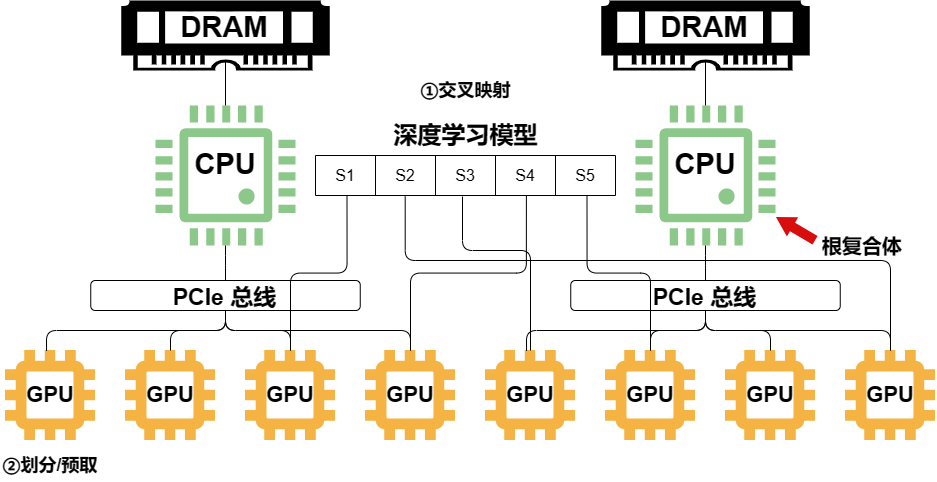

The diagram above was exported from draw.io. Its source (the exported page's mxGraphModel, read from the mxfile embedded in the PNG):
<mxGraphModel dx="1434" dy="830" grid="1" gridSize="10" guides="1" tooltips="1" connect="1" arrows="1" fold="1" page="1" pageScale="1" pageWidth="827" pageHeight="1169" math="0" shadow="0">
  <root>
    <mxCell id="0" />
    <mxCell id="1" parent="0" />
    <mxCell id="D23c6MsjQAE_muR-FmST-38" value="" style="group" vertex="1" connectable="0" parent="1">
      <mxGeometry x="20" y="760" width="90" height="90" as="geometry" />
    </mxCell>
    <mxCell id="D23c6MsjQAE_muR-FmST-7" value="" style="editableCssRules=.*;shape=image;verticalLabelPosition=bottom;labelBackgroundColor=#ffffff;verticalAlign=top;aspect=fixed;imageAspect=0;image=data:image/svg+xml,(base64 omitted: 896 chars);" vertex="1" parent="D23c6MsjQAE_muR-FmST-38">
      <mxGeometry width="90" height="90" as="geometry" />
    </mxCell>
    <mxCell id="D23c6MsjQAE_muR-FmST-16" value="&lt;b style=&quot;font-size: 22px;&quot;&gt;&lt;font color=&quot;#000000&quot; style=&quot;font-size: 22px;&quot;&gt;GPU&lt;/font&gt;&lt;/b&gt;" style="rounded=0;whiteSpace=wrap;html=1;fontColor=#f4b343;labelBorderColor=none;fillColor=default;strokeColor=none;fontSize=22;" vertex="1" parent="D23c6MsjQAE_muR-FmST-38">
      <mxGeometry x="25" y="25" width="40" height="40" as="geometry" />
    </mxCell>
    <mxCell id="D23c6MsjQAE_muR-FmST-39" value="" style="group" vertex="1" connectable="0" parent="1">
      <mxGeometry x="170" y="515" width="140" height="140" as="geometry" />
    </mxCell>
    <mxCell id="D23c6MsjQAE_muR-FmST-1" value="" style="pointerEvents=1;shadow=0;dashed=0;html=1;strokeColor=none;fillColor=#8cc889;labelPosition=center;verticalLabelPosition=bottom;verticalAlign=top;align=center;outlineConnect=0;shape=mxgraph.veeam.cpu;" vertex="1" parent="D23c6MsjQAE_muR-FmST-39">
      <mxGeometry width="140" height="140" as="geometry" />
    </mxCell>
    <mxCell id="D23c6MsjQAE_muR-FmST-36" value="&lt;b style=&quot;font-size: 22px;&quot;&gt;&lt;font color=&quot;#000000&quot; style=&quot;font-size: 29px;&quot;&gt;CPU&lt;/font&gt;&lt;/b&gt;" style="rounded=0;whiteSpace=wrap;html=1;fontColor=#f4b343;labelBorderColor=none;fillColor=default;strokeColor=none;fontSize=22;align=center;" vertex="1" parent="D23c6MsjQAE_muR-FmST-39">
      <mxGeometry x="35" y="36" width="70" height="45" as="geometry" />
    </mxCell>
    <mxCell id="D23c6MsjQAE_muR-FmST-46" value="" style="group" vertex="1" connectable="0" parent="1">
      <mxGeometry x="380" y="760" width="90" height="90" as="geometry" />
    </mxCell>
    <mxCell id="D23c6MsjQAE_muR-FmST-47" value="" style="editableCssRules=.*;shape=image;verticalLabelPosition=bottom;labelBackgroundColor=#ffffff;verticalAlign=top;aspect=fixed;imageAspect=0;image=data:image/svg+xml,(base64 omitted: 896 chars);" vertex="1" parent="D23c6MsjQAE_muR-FmST-46">
      <mxGeometry width="90" height="90" as="geometry" />
    </mxCell>
    <mxCell id="D23c6MsjQAE_muR-FmST-48" value="&lt;b style=&quot;font-size: 22px;&quot;&gt;&lt;font color=&quot;#000000&quot; style=&quot;font-size: 22px;&quot;&gt;GPU&lt;/font&gt;&lt;/b&gt;" style="rounded=0;whiteSpace=wrap;html=1;fontColor=#f4b343;labelBorderColor=none;fillColor=default;strokeColor=none;fontSize=22;" vertex="1" parent="D23c6MsjQAE_muR-FmST-46">
      <mxGeometry x="25" y="25" width="40" height="40" as="geometry" />
    </mxCell>
    <mxCell id="D23c6MsjQAE_muR-FmST-49" value="" style="group" vertex="1" connectable="0" parent="1">
      <mxGeometry x="260" y="760" width="90" height="90" as="geometry" />
    </mxCell>
    <mxCell id="D23c6MsjQAE_muR-FmST-50" value="" style="editableCssRules=.*;shape=image;verticalLabelPosition=bottom;labelBackgroundColor=#ffffff;verticalAlign=top;aspect=fixed;imageAspect=0;image=data:image/svg+xml,(base64 omitted: 896 chars);" vertex="1" parent="D23c6MsjQAE_muR-FmST-49">
      <mxGeometry width="90" height="90" as="geometry" />
    </mxCell>
    <mxCell id="D23c6MsjQAE_muR-FmST-51" value="&lt;b style=&quot;font-size: 22px;&quot;&gt;&lt;font color=&quot;#000000&quot; style=&quot;font-size: 22px;&quot;&gt;GPU&lt;/font&gt;&lt;/b&gt;" style="rounded=0;whiteSpace=wrap;html=1;fontColor=#f4b343;labelBorderColor=none;fillColor=default;strokeColor=none;fontSize=22;" vertex="1" parent="D23c6MsjQAE_muR-FmST-49">
      <mxGeometry x="25" y="25" width="40" height="40" as="geometry" />
    </mxCell>
    <mxCell id="D23c6MsjQAE_muR-FmST-52" value="" style="group" vertex="1" connectable="0" parent="1">
      <mxGeometry x="140" y="760" width="90" height="90" as="geometry" />
    </mxCell>
    <mxCell id="D23c6MsjQAE_muR-FmST-53" value="" style="editableCssRules=.*;shape=image;verticalLabelPosition=bottom;labelBackgroundColor=#ffffff;verticalAlign=top;aspect=fixed;imageAspect=0;image=data:image/svg+xml,(base64 omitted: 896 chars);" vertex="1" parent="D23c6MsjQAE_muR-FmST-52">
      <mxGeometry width="90" height="90" as="geometry" />
    </mxCell>
    <mxCell id="D23c6MsjQAE_muR-FmST-54" value="&lt;b style=&quot;font-size: 22px;&quot;&gt;&lt;font color=&quot;#000000&quot; style=&quot;font-size: 22px;&quot;&gt;GPU&lt;/font&gt;&lt;/b&gt;" style="rounded=0;whiteSpace=wrap;html=1;fontColor=#f4b343;labelBorderColor=none;fillColor=default;strokeColor=none;fontSize=22;" vertex="1" parent="D23c6MsjQAE_muR-FmST-52">
      <mxGeometry x="25" y="25" width="40" height="40" as="geometry" />
    </mxCell>
    <mxCell id="D23c6MsjQAE_muR-FmST-59" style="edgeStyle=orthogonalEdgeStyle;rounded=1;orthogonalLoop=1;jettySize=auto;html=1;exitX=0.5;exitY=1;exitDx=0;exitDy=0;entryX=0.456;entryY=0.004;entryDx=0;entryDy=0;entryPerimeter=0;fontSize=11;fontColor=default;endArrow=none;" edge="1" parent="1" source="D23c6MsjQAE_muR-FmST-56" target="D23c6MsjQAE_muR-FmST-7">
      <mxGeometry relative="1" as="geometry" />
    </mxCell>
    <mxCell id="D23c6MsjQAE_muR-FmST-60" style="edgeStyle=orthogonalEdgeStyle;rounded=1;orthogonalLoop=1;jettySize=auto;html=1;exitX=0.5;exitY=1;exitDx=0;exitDy=0;entryX=0.5;entryY=0;entryDx=0;entryDy=0;fontSize=11;fontColor=default;endArrow=none;" edge="1" parent="1" source="D23c6MsjQAE_muR-FmST-56" target="D23c6MsjQAE_muR-FmST-53">
      <mxGeometry relative="1" as="geometry" />
    </mxCell>
    <mxCell id="D23c6MsjQAE_muR-FmST-61" style="edgeStyle=orthogonalEdgeStyle;rounded=1;orthogonalLoop=1;jettySize=auto;html=1;exitX=0.5;exitY=1;exitDx=0;exitDy=0;entryX=0.5;entryY=0;entryDx=0;entryDy=0;fontSize=11;fontColor=default;endArrow=none;" edge="1" parent="1" source="D23c6MsjQAE_muR-FmST-56" target="D23c6MsjQAE_muR-FmST-50">
      <mxGeometry relative="1" as="geometry" />
    </mxCell>
    <mxCell id="D23c6MsjQAE_muR-FmST-62" style="edgeStyle=orthogonalEdgeStyle;rounded=1;orthogonalLoop=1;jettySize=auto;html=1;exitX=0.5;exitY=1;exitDx=0;exitDy=0;entryX=0.5;entryY=0;entryDx=0;entryDy=0;fontSize=11;fontColor=default;endArrow=none;" edge="1" parent="1" source="D23c6MsjQAE_muR-FmST-56" target="D23c6MsjQAE_muR-FmST-47">
      <mxGeometry relative="1" as="geometry" />
    </mxCell>
    <mxCell id="D23c6MsjQAE_muR-FmST-56" value="&lt;font style=&quot;font-size: 23px;&quot;&gt;&lt;b&gt;PCIe 总线&lt;/b&gt;&lt;/font&gt;" style="rounded=1;whiteSpace=wrap;html=1;labelBorderColor=none;fontSize=29;fontColor=#000000;fillColor=none;strokeColor=#000000;" vertex="1" parent="1">
      <mxGeometry x="105.25" y="690" width="269.5" height="30" as="geometry" />
    </mxCell>
    <mxCell id="D23c6MsjQAE_muR-FmST-58" style="edgeStyle=orthogonalEdgeStyle;rounded=1;orthogonalLoop=1;jettySize=auto;html=1;fontSize=11;fontColor=default;endArrow=none;" edge="1" parent="1" source="D23c6MsjQAE_muR-FmST-1" target="D23c6MsjQAE_muR-FmST-56">
      <mxGeometry relative="1" as="geometry" />
    </mxCell>
    <mxCell id="D23c6MsjQAE_muR-FmST-66" value="" style="group" vertex="1" connectable="0" parent="1">
      <mxGeometry x="135.75" y="410" width="208.5" height="70" as="geometry" />
    </mxCell>
    <mxCell id="D23c6MsjQAE_muR-FmST-37" value="" style="pointerEvents=1;shadow=0;dashed=0;html=1;strokeColor=none;fillColor=#000000;labelPosition=center;verticalLabelPosition=bottom;verticalAlign=top;align=center;outlineConnect=0;shape=mxgraph.veeam.ram;labelBorderColor=none;fontSize=29;fontColor=#000000;" vertex="1" parent="D23c6MsjQAE_muR-FmST-66">
      <mxGeometry width="208.5" height="70" as="geometry" />
    </mxCell>
    <mxCell id="D23c6MsjQAE_muR-FmST-63" value="&lt;b&gt;DRAM&lt;/b&gt;" style="rounded=0;whiteSpace=wrap;html=1;labelBorderColor=none;strokeColor=none;fontSize=29;fontColor=#000000;fillColor=#ffffff;" vertex="1" parent="D23c6MsjQAE_muR-FmST-66">
      <mxGeometry x="44.25" y="11" width="117.5" height="32" as="geometry" />
    </mxCell>
    <mxCell id="D23c6MsjQAE_muR-FmST-72" value="" style="endArrow=none;html=1;rounded=0;fontSize=18;fontColor=#000000;fillColor=#d80e0e;" edge="1" parent="1" target="D23c6MsjQAE_muR-FmST-1">
      <mxGeometry width="50" height="50" relative="1" as="geometry">
        <mxPoint x="240" y="470" as="sourcePoint" />
        <mxPoint x="240" y="510" as="targetPoint" />
      </mxGeometry>
    </mxCell>
    <mxCell id="D23c6MsjQAE_muR-FmST-73" value="" style="group" vertex="1" connectable="0" parent="1">
      <mxGeometry x="500" y="760" width="90" height="90" as="geometry" />
    </mxCell>
    <mxCell id="D23c6MsjQAE_muR-FmST-74" value="" style="editableCssRules=.*;shape=image;verticalLabelPosition=bottom;labelBackgroundColor=#ffffff;verticalAlign=top;aspect=fixed;imageAspect=0;image=data:image/svg+xml,(base64 omitted: 896 chars);" vertex="1" parent="D23c6MsjQAE_muR-FmST-73">
      <mxGeometry width="90" height="90" as="geometry" />
    </mxCell>
    <mxCell id="D23c6MsjQAE_muR-FmST-75" value="&lt;b style=&quot;font-size: 22px;&quot;&gt;&lt;font color=&quot;#000000&quot; style=&quot;font-size: 22px;&quot;&gt;GPU&lt;/font&gt;&lt;/b&gt;" style="rounded=0;whiteSpace=wrap;html=1;fontColor=#f4b343;labelBorderColor=none;fillColor=default;strokeColor=none;fontSize=22;" vertex="1" parent="D23c6MsjQAE_muR-FmST-73">
      <mxGeometry x="25" y="25" width="40" height="40" as="geometry" />
    </mxCell>
    <mxCell id="D23c6MsjQAE_muR-FmST-76" value="" style="group" vertex="1" connectable="0" parent="1">
      <mxGeometry x="650" y="515" width="140" height="140" as="geometry" />
    </mxCell>
    <mxCell id="D23c6MsjQAE_muR-FmST-77" value="" style="pointerEvents=1;shadow=0;dashed=0;html=1;strokeColor=none;fillColor=#8cc889;labelPosition=center;verticalLabelPosition=bottom;verticalAlign=top;align=center;outlineConnect=0;shape=mxgraph.veeam.cpu;" vertex="1" parent="D23c6MsjQAE_muR-FmST-76">
      <mxGeometry width="140" height="140" as="geometry" />
    </mxCell>
    <mxCell id="D23c6MsjQAE_muR-FmST-78" value="&lt;b style=&quot;font-size: 22px;&quot;&gt;&lt;font color=&quot;#000000&quot; style=&quot;font-size: 29px;&quot;&gt;CPU&lt;/font&gt;&lt;/b&gt;" style="rounded=0;whiteSpace=wrap;html=1;fontColor=#f4b343;labelBorderColor=none;fillColor=default;strokeColor=none;fontSize=22;align=center;" vertex="1" parent="D23c6MsjQAE_muR-FmST-76">
      <mxGeometry x="35" y="36" width="70" height="45" as="geometry" />
    </mxCell>
    <mxCell id="D23c6MsjQAE_muR-FmST-79" value="" style="group" vertex="1" connectable="0" parent="1">
      <mxGeometry x="860" y="760" width="90" height="90" as="geometry" />
    </mxCell>
    <mxCell id="D23c6MsjQAE_muR-FmST-80" value="" style="editableCssRules=.*;shape=image;verticalLabelPosition=bottom;labelBackgroundColor=#ffffff;verticalAlign=top;aspect=fixed;imageAspect=0;image=data:image/svg+xml,(base64 omitted: 896 chars);" vertex="1" parent="D23c6MsjQAE_muR-FmST-79">
      <mxGeometry width="90" height="90" as="geometry" />
    </mxCell>
    <mxCell id="D23c6MsjQAE_muR-FmST-81" value="&lt;b style=&quot;font-size: 22px;&quot;&gt;&lt;font color=&quot;#000000&quot; style=&quot;font-size: 22px;&quot;&gt;GPU&lt;/font&gt;&lt;/b&gt;" style="rounded=0;whiteSpace=wrap;html=1;fontColor=#f4b343;labelBorderColor=none;fillColor=default;strokeColor=none;fontSize=22;" vertex="1" parent="D23c6MsjQAE_muR-FmST-79">
      <mxGeometry x="25" y="25" width="40" height="40" as="geometry" />
    </mxCell>
    <mxCell id="D23c6MsjQAE_muR-FmST-82" value="" style="group" vertex="1" connectable="0" parent="1">
      <mxGeometry x="740" y="760" width="90" height="90" as="geometry" />
    </mxCell>
    <mxCell id="D23c6MsjQAE_muR-FmST-83" value="" style="editableCssRules=.*;shape=image;verticalLabelPosition=bottom;labelBackgroundColor=#ffffff;verticalAlign=top;aspect=fixed;imageAspect=0;image=data:image/svg+xml,(base64 omitted: 896 chars);" vertex="1" parent="D23c6MsjQAE_muR-FmST-82">
      <mxGeometry width="90" height="90" as="geometry" />
    </mxCell>
    <mxCell id="D23c6MsjQAE_muR-FmST-84" value="&lt;b style=&quot;font-size: 22px;&quot;&gt;&lt;font color=&quot;#000000&quot; style=&quot;font-size: 22px;&quot;&gt;GPU&lt;/font&gt;&lt;/b&gt;" style="rounded=0;whiteSpace=wrap;html=1;fontColor=#f4b343;labelBorderColor=none;fillColor=default;strokeColor=none;fontSize=22;" vertex="1" parent="D23c6MsjQAE_muR-FmST-82">
      <mxGeometry x="25" y="25" width="40" height="40" as="geometry" />
    </mxCell>
    <mxCell id="D23c6MsjQAE_muR-FmST-85" value="" style="group" vertex="1" connectable="0" parent="1">
      <mxGeometry x="620" y="760" width="90" height="90" as="geometry" />
    </mxCell>
    <mxCell id="D23c6MsjQAE_muR-FmST-86" value="" style="editableCssRules=.*;shape=image;verticalLabelPosition=bottom;labelBackgroundColor=#ffffff;verticalAlign=top;aspect=fixed;imageAspect=0;image=data:image/svg+xml,(base64 omitted: 896 chars);" vertex="1" parent="D23c6MsjQAE_muR-FmST-85">
      <mxGeometry width="90" height="90" as="geometry" />
    </mxCell>
    <mxCell id="D23c6MsjQAE_muR-FmST-87" value="&lt;b style=&quot;font-size: 22px;&quot;&gt;&lt;font color=&quot;#000000&quot; style=&quot;font-size: 22px;&quot;&gt;GPU&lt;/font&gt;&lt;/b&gt;" style="rounded=0;whiteSpace=wrap;html=1;fontColor=#f4b343;labelBorderColor=none;fillColor=default;strokeColor=none;fontSize=22;" vertex="1" parent="D23c6MsjQAE_muR-FmST-85">
      <mxGeometry x="25" y="25" width="40" height="40" as="geometry" />
    </mxCell>
    <mxCell id="D23c6MsjQAE_muR-FmST-88" style="edgeStyle=orthogonalEdgeStyle;rounded=1;orthogonalLoop=1;jettySize=auto;html=1;exitX=0.5;exitY=1;exitDx=0;exitDy=0;entryX=0.456;entryY=0.004;entryDx=0;entryDy=0;entryPerimeter=0;fontSize=11;fontColor=default;endArrow=none;" edge="1" parent="1" source="D23c6MsjQAE_muR-FmST-92" target="D23c6MsjQAE_muR-FmST-74">
      <mxGeometry relative="1" as="geometry" />
    </mxCell>
    <mxCell id="D23c6MsjQAE_muR-FmST-89" style="edgeStyle=orthogonalEdgeStyle;rounded=1;orthogonalLoop=1;jettySize=auto;html=1;exitX=0.5;exitY=1;exitDx=0;exitDy=0;entryX=0.5;entryY=0;entryDx=0;entryDy=0;fontSize=11;fontColor=default;endArrow=none;" edge="1" parent="1" source="D23c6MsjQAE_muR-FmST-92" target="D23c6MsjQAE_muR-FmST-86">
      <mxGeometry relative="1" as="geometry" />
    </mxCell>
    <mxCell id="D23c6MsjQAE_muR-FmST-90" style="edgeStyle=orthogonalEdgeStyle;rounded=1;orthogonalLoop=1;jettySize=auto;html=1;exitX=0.5;exitY=1;exitDx=0;exitDy=0;entryX=0.5;entryY=0;entryDx=0;entryDy=0;fontSize=11;fontColor=default;endArrow=none;" edge="1" parent="1" source="D23c6MsjQAE_muR-FmST-92" target="D23c6MsjQAE_muR-FmST-83">
      <mxGeometry relative="1" as="geometry" />
    </mxCell>
    <mxCell id="D23c6MsjQAE_muR-FmST-91" style="edgeStyle=orthogonalEdgeStyle;rounded=1;orthogonalLoop=1;jettySize=auto;html=1;exitX=0.5;exitY=1;exitDx=0;exitDy=0;entryX=0.5;entryY=0;entryDx=0;entryDy=0;fontSize=11;fontColor=default;endArrow=none;" edge="1" parent="1" source="D23c6MsjQAE_muR-FmST-92" target="D23c6MsjQAE_muR-FmST-80">
      <mxGeometry relative="1" as="geometry" />
    </mxCell>
    <mxCell id="D23c6MsjQAE_muR-FmST-92" value="&lt;font style=&quot;font-size: 23px;&quot;&gt;&lt;b&gt;PCIe 总线&lt;/b&gt;&lt;/font&gt;" style="rounded=1;whiteSpace=wrap;html=1;labelBorderColor=none;fontSize=29;fontColor=#000000;fillColor=none;strokeColor=#000000;" vertex="1" parent="1">
      <mxGeometry x="585.25" y="690" width="269.5" height="30" as="geometry" />
    </mxCell>
    <mxCell id="D23c6MsjQAE_muR-FmST-93" style="edgeStyle=orthogonalEdgeStyle;rounded=1;orthogonalLoop=1;jettySize=auto;html=1;fontSize=11;fontColor=default;endArrow=none;" edge="1" parent="1" source="D23c6MsjQAE_muR-FmST-77" target="D23c6MsjQAE_muR-FmST-92">
      <mxGeometry relative="1" as="geometry" />
    </mxCell>
    <mxCell id="D23c6MsjQAE_muR-FmST-94" value="" style="group" vertex="1" connectable="0" parent="1">
      <mxGeometry x="615.75" y="410" width="208.5" height="70" as="geometry" />
    </mxCell>
    <mxCell id="D23c6MsjQAE_muR-FmST-95" value="" style="pointerEvents=1;shadow=0;dashed=0;html=1;strokeColor=none;fillColor=#000000;labelPosition=center;verticalLabelPosition=bottom;verticalAlign=top;align=center;outlineConnect=0;shape=mxgraph.veeam.ram;labelBorderColor=none;fontSize=29;fontColor=#000000;" vertex="1" parent="D23c6MsjQAE_muR-FmST-94">
      <mxGeometry width="208.5" height="70" as="geometry" />
    </mxCell>
    <mxCell id="D23c6MsjQAE_muR-FmST-96" value="&lt;b&gt;DRAM&lt;/b&gt;" style="rounded=0;whiteSpace=wrap;html=1;labelBorderColor=none;strokeColor=none;fontSize=29;fontColor=#000000;fillColor=#ffffff;" vertex="1" parent="D23c6MsjQAE_muR-FmST-94">
      <mxGeometry x="44.25" y="11" width="117.5" height="32" as="geometry" />
    </mxCell>
    <mxCell id="D23c6MsjQAE_muR-FmST-97" value="" style="shape=flexArrow;endArrow=classic;html=1;rounded=0;fontSize=23;fontColor=#000000;endWidth=11.2;endSize=6.096;fillColor=#d80e0e;strokeColor=none;" edge="1" parent="1" target="D23c6MsjQAE_muR-FmST-77">
      <mxGeometry width="50" height="50" relative="1" as="geometry">
        <mxPoint x="830" y="650" as="sourcePoint" />
        <mxPoint x="870" y="600" as="targetPoint" />
      </mxGeometry>
    </mxCell>
    <mxCell id="D23c6MsjQAE_muR-FmST-98" value="&lt;font size=&quot;1&quot; style=&quot;&quot;&gt;&lt;b style=&quot;font-size: 20px;&quot;&gt;根复合体&lt;/b&gt;&lt;/font&gt;" style="text;html=1;strokeColor=none;fillColor=none;align=center;verticalAlign=middle;whiteSpace=wrap;rounded=0;fontSize=23;fontColor=#000000;" vertex="1" parent="1">
      <mxGeometry x="824.25" y="640" width="105.75" height="30" as="geometry" />
    </mxCell>
    <mxCell id="D23c6MsjQAE_muR-FmST-99" value="" style="endArrow=none;html=1;rounded=0;fontSize=18;fontColor=#000000;fillColor=#d80e0e;" edge="1" parent="1" target="D23c6MsjQAE_muR-FmST-77">
      <mxGeometry width="50" height="50" relative="1" as="geometry">
        <mxPoint x="720" y="470" as="sourcePoint" />
        <mxPoint x="720" y="510" as="targetPoint" />
      </mxGeometry>
    </mxCell>
    <mxCell id="D23c6MsjQAE_muR-FmST-101" value="" style="shape=table;startSize=0;container=1;collapsible=0;childLayout=tableLayout;fontSize=16;labelBorderColor=none;strokeColor=#000000;fontColor=#000000;fillColor=#ffffff;" vertex="1" parent="1">
      <mxGeometry x="330" y="565" width="300" height="40" as="geometry" />
    </mxCell>
    <mxCell id="D23c6MsjQAE_muR-FmST-102" value="" style="shape=tableRow;horizontal=0;startSize=0;swimlaneHead=0;swimlaneBody=0;strokeColor=inherit;top=0;left=0;bottom=0;right=0;collapsible=0;dropTarget=0;fillColor=none;points=[[0,0.5],[1,0.5]];portConstraint=eastwest;fontSize=16;labelBorderColor=none;fontColor=#000000;" vertex="1" parent="D23c6MsjQAE_muR-FmST-101">
      <mxGeometry width="300" height="40" as="geometry" />
    </mxCell>
    <mxCell id="D23c6MsjQAE_muR-FmST-117" value="S1" style="shape=partialRectangle;html=1;whiteSpace=wrap;connectable=0;strokeColor=inherit;overflow=hidden;fillColor=none;top=0;left=0;bottom=0;right=0;pointerEvents=1;fontSize=16;labelBorderColor=none;fontColor=#000000;" vertex="1" parent="D23c6MsjQAE_muR-FmST-102">
      <mxGeometry width="60" height="40" as="geometry">
        <mxRectangle width="60" height="40" as="alternateBounds" />
      </mxGeometry>
    </mxCell>
    <mxCell id="D23c6MsjQAE_muR-FmST-114" value="S2" style="shape=partialRectangle;html=1;whiteSpace=wrap;connectable=0;strokeColor=inherit;overflow=hidden;fillColor=none;top=0;left=0;bottom=0;right=0;pointerEvents=1;fontSize=16;labelBorderColor=none;fontColor=#000000;" vertex="1" parent="D23c6MsjQAE_muR-FmST-102">
      <mxGeometry x="60" width="60" height="40" as="geometry">
        <mxRectangle width="60" height="40" as="alternateBounds" />
      </mxGeometry>
    </mxCell>
    <mxCell id="D23c6MsjQAE_muR-FmST-103" value="S3" style="shape=partialRectangle;html=1;whiteSpace=wrap;connectable=0;strokeColor=inherit;overflow=hidden;fillColor=none;top=0;left=0;bottom=0;right=0;pointerEvents=1;fontSize=16;labelBorderColor=none;fontColor=#000000;" vertex="1" parent="D23c6MsjQAE_muR-FmST-102">
      <mxGeometry x="120" width="60" height="40" as="geometry">
        <mxRectangle width="60" height="40" as="alternateBounds" />
      </mxGeometry>
    </mxCell>
    <mxCell id="D23c6MsjQAE_muR-FmST-120" value="S4" style="shape=partialRectangle;html=1;whiteSpace=wrap;connectable=0;strokeColor=inherit;overflow=hidden;fillColor=none;top=0;left=0;bottom=0;right=0;pointerEvents=1;fontSize=16;labelBorderColor=none;fontColor=#000000;" vertex="1" parent="D23c6MsjQAE_muR-FmST-102">
      <mxGeometry x="180" width="60" height="40" as="geometry">
        <mxRectangle width="60" height="40" as="alternateBounds" />
      </mxGeometry>
    </mxCell>
    <mxCell id="D23c6MsjQAE_muR-FmST-121" value="S5" style="shape=partialRectangle;html=1;whiteSpace=wrap;connectable=0;strokeColor=inherit;overflow=hidden;fillColor=none;top=0;left=0;bottom=0;right=0;pointerEvents=1;fontSize=16;labelBorderColor=none;fontColor=#000000;" vertex="1" parent="D23c6MsjQAE_muR-FmST-102">
      <mxGeometry x="240" width="60" height="40" as="geometry">
        <mxRectangle width="60" height="40" as="alternateBounds" />
      </mxGeometry>
    </mxCell>
    <mxCell id="D23c6MsjQAE_muR-FmST-122" value="&lt;b&gt;②划分/预取&lt;/b&gt;" style="text;html=1;strokeColor=none;fillColor=none;align=center;verticalAlign=middle;whiteSpace=wrap;rounded=0;fontSize=18;fontColor=#000000;" vertex="1" parent="1">
      <mxGeometry x="15" y="860" width="100" height="30" as="geometry" />
    </mxCell>
    <mxCell id="D23c6MsjQAE_muR-FmST-123" value="&lt;b&gt;&lt;font style=&quot;font-size: 24px;&quot;&gt;深度学习模型&lt;/font&gt;&lt;/b&gt;" style="text;html=1;strokeColor=none;fillColor=none;align=center;verticalAlign=middle;whiteSpace=wrap;rounded=0;fontSize=18;fontColor=#000000;" vertex="1" parent="1">
      <mxGeometry x="402.5" y="530" width="155" height="30" as="geometry" />
    </mxCell>
    <mxCell id="D23c6MsjQAE_muR-FmST-125" style="edgeStyle=orthogonalEdgeStyle;rounded=1;orthogonalLoop=1;jettySize=auto;html=1;exitX=0.5;exitY=0;exitDx=0;exitDy=0;entryX=0.105;entryY=1.025;entryDx=0;entryDy=0;entryPerimeter=0;fontSize=11;fontColor=default;fillColor=#d80e0e;endArrow=none;" edge="1" parent="1" source="D23c6MsjQAE_muR-FmST-50" target="D23c6MsjQAE_muR-FmST-102">
      <mxGeometry relative="1" as="geometry" />
    </mxCell>
    <mxCell id="D23c6MsjQAE_muR-FmST-127" style="edgeStyle=orthogonalEdgeStyle;rounded=1;orthogonalLoop=1;jettySize=auto;html=1;exitX=0.5;exitY=0;exitDx=0;exitDy=0;entryX=0.299;entryY=1.025;entryDx=0;entryDy=0;entryPerimeter=0;fontSize=11;fontColor=default;fillColor=#d80e0e;endArrow=none;" edge="1" parent="1" source="D23c6MsjQAE_muR-FmST-80" target="D23c6MsjQAE_muR-FmST-102">
      <mxGeometry relative="1" as="geometry">
        <Array as="points">
          <mxPoint x="905" y="670" />
          <mxPoint x="420" y="670" />
        </Array>
      </mxGeometry>
    </mxCell>
    <mxCell id="D23c6MsjQAE_muR-FmST-128" value="&lt;b&gt;①交叉映射&lt;/b&gt;" style="text;html=1;strokeColor=none;fillColor=none;align=center;verticalAlign=middle;whiteSpace=wrap;rounded=0;fontSize=18;fontColor=#000000;" vertex="1" parent="1">
      <mxGeometry x="432.5" y="485" width="95" height="30" as="geometry" />
    </mxCell>
    <mxCell id="D23c6MsjQAE_muR-FmST-130" style="edgeStyle=orthogonalEdgeStyle;rounded=1;orthogonalLoop=1;jettySize=auto;html=1;exitX=0.5;exitY=0;exitDx=0;exitDy=0;entryX=0.703;entryY=0.996;entryDx=0;entryDy=0;entryPerimeter=0;fontSize=11;fontColor=default;fillColor=#d80e0e;endArrow=none;" edge="1" parent="1" source="D23c6MsjQAE_muR-FmST-47" target="D23c6MsjQAE_muR-FmST-102">
      <mxGeometry relative="1" as="geometry" />
    </mxCell>
    <mxCell id="D23c6MsjQAE_muR-FmST-131" style="edgeStyle=orthogonalEdgeStyle;rounded=1;orthogonalLoop=1;jettySize=auto;html=1;exitX=0.5;exitY=0;exitDx=0;exitDy=0;entryX=0.49;entryY=1.025;entryDx=0;entryDy=0;entryPerimeter=0;fontSize=11;fontColor=default;fillColor=#d80e0e;endArrow=none;" edge="1" parent="1" source="D23c6MsjQAE_muR-FmST-74" target="D23c6MsjQAE_muR-FmST-102">
      <mxGeometry relative="1" as="geometry">
        <Array as="points">
          <mxPoint x="545" y="660" />
          <mxPoint x="477" y="660" />
        </Array>
      </mxGeometry>
    </mxCell>
    <mxCell id="D23c6MsjQAE_muR-FmST-132" style="edgeStyle=orthogonalEdgeStyle;rounded=1;orthogonalLoop=1;jettySize=auto;html=1;exitX=0.5;exitY=0;exitDx=0;exitDy=0;entryX=0.905;entryY=1.025;entryDx=0;entryDy=0;entryPerimeter=0;fontSize=11;fontColor=default;fillColor=#d80e0e;endArrow=none;" edge="1" parent="1" source="D23c6MsjQAE_muR-FmST-86" target="D23c6MsjQAE_muR-FmST-102">
      <mxGeometry relative="1" as="geometry" />
    </mxCell>
  </root>
</mxGraphModel>